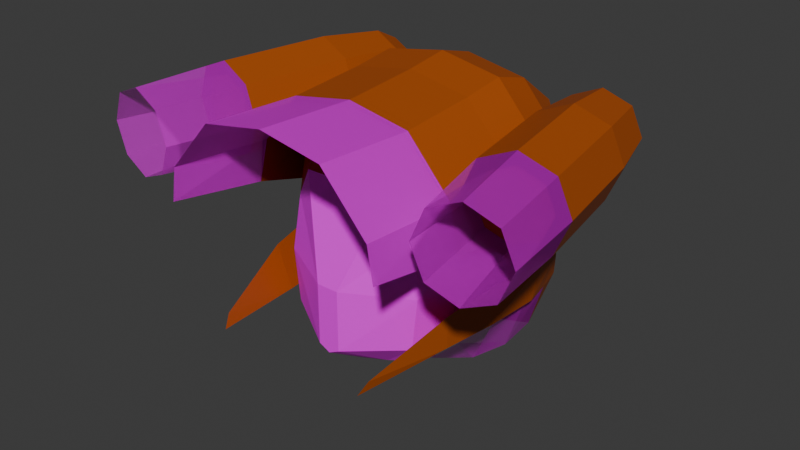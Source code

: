 # Source: debug_viewport_textures.blend  (saved by Blender 4.0.36; exported with 4.5.12 LTS)
import bpy
from mathutils import Matrix  # noqa: F401  (used for matrix-valued properties, if any)

bpy.ops.wm.read_factory_settings(use_empty=True)
scene = bpy.context.scene
scene.name = 'Scene'

# ---- collections
col_collection = bpy.data.collections.new('Collection'); scene.collection.children.link(col_collection)

# ---- images (referenced by path relative to the original .blend; pixels are not part of the script)
import os
ASSET_DIR = os.environ.get("B2B_ASSET_DIR", "")  # directory of the original .blend (textures are referenced by path, not embedded)
HERE = os.path.dirname(os.path.abspath(__file__))  # packed textures are extracted next to this script under _unpacked/

def load_image(name, relpath, width, height, colorspace="sRGB"):
    """Load a texture the original file referenced (path relative to the .blend, or extracted next to this script)."""
    p = next((c for c in (os.path.join(HERE, relpath), os.path.join(ASSET_DIR, relpath)) if relpath and os.path.exists(c)), "")
    if p:
        img = bpy.data.images.load(p, check_existing=True)
        img.name = name
    else:  # same state as the original file: an image datablock whose file is absent (Cycles renders it pink)
        img = bpy.data.images.new(name, width, height)
        img.source = "FILE"
        img.filepath = "//" + (relpath or name)
    img.colorspace_settings.name = colorspace
    return img
img_stkface_bmp = load_image('stkface.bmp', 'stkface.bmp', 1024, 1024, 'sRGB')
img_stkhair_t_bmp = load_image('stkhair_t.bmp', 'stkhair_t.bmp', 1024, 1024, 'Non-Color')

# ---- materials (node trees are filled in below, after node groups)
mat_debug_head_material0_0 = bpy.data.materials.new('debug_head_material0_0')
mat_debug_head_material0_0.use_transparent_shadow = False
mat_debug_head_material0_1 = bpy.data.materials.new('debug_head_material0_1')
mat_debug_head_material0_1.use_transparent_shadow = False
mat_debug_head_material0_2 = bpy.data.materials.new('debug_head_material0_2')
mat_debug_head_material0_2.surface_render_method = 'BLENDED'
mat_debug_head_material0_2.blend_method = 'BLEND'
mat_debug_head_material0_2.use_transparent_shadow = False
mat_debug_head_material0_3 = bpy.data.materials.new('debug_head_material0_3')
mat_debug_head_material0_3.surface_render_method = 'BLENDED'
mat_debug_head_material0_3.blend_method = 'BLEND'
mat_debug_head_material0_3.use_transparent_shadow = False
mat_debug_head_material0_4 = bpy.data.materials.new('debug_head_material0_4')
mat_debug_head_material0_4.surface_render_method = 'BLENDED'
mat_debug_head_material0_4.blend_method = 'BLEND'
mat_debug_head_material0_4.use_transparent_shadow = False
mat_debug_head_material0_5 = bpy.data.materials.new('debug_head_material0_5')
mat_debug_head_material0_5.surface_render_method = 'BLENDED'
mat_debug_head_material0_5.blend_method = 'BLEND'
mat_debug_head_material0_5.use_transparent_shadow = False

# ---- material node trees
mat_debug_head_material0_0.use_nodes = True; mat_debug_head_material0_0.node_tree.nodes.clear()
_N = mat_debug_head_material0_0.node_tree.nodes; _L = mat_debug_head_material0_0.node_tree.links
n0 = _N.new('ShaderNodeBsdfPrincipled'); n0.name = 'Principled BSDF'; n0.location = (10, 300)
n0.inputs[3].default_value = 1.45
n1 = _N.new('ShaderNodeOutputMaterial'); n1.name = 'Material Output'; n1.location = (300, 300)
n2 = _N.new('ShaderNodeTexImage'); n2.name = 'Image Texture'; n2.location = (0, 0)
n2.image = img_stkface_bmp
n2.interpolation = 'Closest'
_L.new(n0.outputs[0], n1.inputs[0])
_L.new(n2.outputs[0], n0.inputs[0])
n1.is_active_output = True
mat_debug_head_material0_1.use_nodes = True; mat_debug_head_material0_1.node_tree.nodes.clear()
_N = mat_debug_head_material0_1.node_tree.nodes; _L = mat_debug_head_material0_1.node_tree.links
n0 = _N.new('ShaderNodeBsdfPrincipled'); n0.name = 'Principled BSDF'; n0.location = (10, 300)
n0.inputs[0].default_value = (0.4098, 0.07806, 0.002263, 1.0)
n0.inputs[3].default_value = 1.45
n1 = _N.new('ShaderNodeOutputMaterial'); n1.name = 'Material Output'; n1.location = (300, 300)
_L.new(n0.outputs[0], n1.inputs[0])
n1.is_active_output = True
mat_debug_head_material0_2.use_nodes = True; mat_debug_head_material0_2.node_tree.nodes.clear()
_N = mat_debug_head_material0_2.node_tree.nodes; _L = mat_debug_head_material0_2.node_tree.links
n0 = _N.new('ShaderNodeBsdfPrincipled'); n0.name = 'Principled BSDF'; n0.location = (10, 300)
n0.inputs[3].default_value = 1.45
n0.inputs[4].default_value = 0.8235
n1 = _N.new('ShaderNodeOutputMaterial'); n1.name = 'Material Output'; n1.location = (300, 300)
n2 = _N.new('ShaderNodeTexImage'); n2.name = 'Image Texture'; n2.location = (0, 0)
n2.image = img_stkhair_t_bmp
n2.interpolation = 'Closest'
_L.new(n0.outputs[0], n1.inputs[0])
_L.new(n2.outputs[0], n0.inputs[0])
n1.is_active_output = True
mat_debug_head_material0_3.use_nodes = True; mat_debug_head_material0_3.node_tree.nodes.clear()
_N = mat_debug_head_material0_3.node_tree.nodes; _L = mat_debug_head_material0_3.node_tree.links
n0 = _N.new('ShaderNodeBsdfPrincipled'); n0.name = 'Principled BSDF'; n0.location = (10, 300)
n0.inputs[3].default_value = 1.45
n0.inputs[4].default_value = 0.498
n1 = _N.new('ShaderNodeOutputMaterial'); n1.name = 'Material Output'; n1.location = (300, 300)
n2 = _N.new('ShaderNodeTexImage'); n2.name = 'Image Texture'; n2.location = (0, 0)
n2.image = img_stkhair_t_bmp
n2.interpolation = 'Closest'
_L.new(n0.outputs[0], n1.inputs[0])
_L.new(n2.outputs[0], n0.inputs[0])
n1.is_active_output = True
mat_debug_head_material0_4.use_nodes = True; mat_debug_head_material0_4.node_tree.nodes.clear()
_N = mat_debug_head_material0_4.node_tree.nodes; _L = mat_debug_head_material0_4.node_tree.links
n0 = _N.new('ShaderNodeBsdfPrincipled'); n0.name = 'Principled BSDF'; n0.location = (10, 300)
n0.inputs[3].default_value = 1.45
n0.inputs[4].default_value = 0.7059
n1 = _N.new('ShaderNodeOutputMaterial'); n1.name = 'Material Output'; n1.location = (300, 300)
n2 = _N.new('ShaderNodeTexImage'); n2.name = 'Image Texture'; n2.location = (0, 0)
n2.image = img_stkhair_t_bmp
n2.interpolation = 'Closest'
_L.new(n0.outputs[0], n1.inputs[0])
_L.new(n2.outputs[0], n0.inputs[0])
n1.is_active_output = True
mat_debug_head_material0_5.use_nodes = True; mat_debug_head_material0_5.node_tree.nodes.clear()
_N = mat_debug_head_material0_5.node_tree.nodes; _L = mat_debug_head_material0_5.node_tree.links
n0 = _N.new('ShaderNodeBsdfPrincipled'); n0.name = 'Principled BSDF'; n0.location = (10, 300)
n0.inputs[3].default_value = 1.45
n0.inputs[4].default_value = 0.3922
n1 = _N.new('ShaderNodeOutputMaterial'); n1.name = 'Material Output'; n1.location = (300, 300)
n2 = _N.new('ShaderNodeTexImage'); n2.name = 'Image Texture'; n2.location = (0, 0)
n2.image = img_stkhair_t_bmp
n2.interpolation = 'Closest'
_L.new(n0.outputs[0], n1.inputs[0])
_L.new(n2.outputs[0], n0.inputs[0])
n1.is_active_output = True

# ---- world
world_world = bpy.data.worlds.new('World'); scene.world = world_world
world_world.use_nodes = True; world_world.node_tree.nodes.clear()
_N = world_world.node_tree.nodes; _L = world_world.node_tree.links
n0 = _N.new('ShaderNodeOutputWorld'); n0.name = 'World Output'; n0.location = (300, 300)
n1 = _N.new('ShaderNodeBackground'); n1.name = 'Background'; n1.location = (10, 300)
n1.inputs[0].default_value = (0.05088, 0.05088, 0.05088, 1.0)
_L.new(n1.outputs[0], n0.inputs[0])
n0.is_active_output = True
world_world.color = (0.05088, 0.05088, 0.05088)
world_world.use_sun_shadow = False
world_world.sun_shadow_jitter_overblur = 0.0

# ---- meshes
me_debug_head = bpy.data.meshes.new('debug_head')
me_debug_head.from_pydata([(1.0, -3.5, -7.4), (0.0, -3.5, -7.9), (0.0, 0.1, -10.2), (0.0, 6.5, -10.1), (0.0, 9.0, -10.7), (1.0, -3.5, -2.0), (0.0, 12.4, -10.3), (0.0, 2.6, -11.4), (0.0, 3.5, -10.4), (0.0, 2.4, -11.5), (0.0, 1.5, -10.4), (0.0, 1.7, -10.5), (0.0, 4.7, -10.1), (-1.0, -3.5, -7.4), (-1.0, -3.5, -2.0), (0.0, 8.0, 12.5), (-3.0, 0.1, -9.2), (-3.0, 2.5, -9.6), (-2.0, 3.5, -9.1), (-5.4, 1.0, -8.7), (-5.9, 2.5, -8.8), (-7.2, 2.5, -6.8), (-3.5, 3.5, -8.8), (-5.5, 3.5, -8.4), (-6.0, -0.5, -6.7), (-2.0, 6.8, -9.6), (-3.5, 7.0, -9.3), (-5.5, 7.0, -8.9), (-3.7, 9.0, -10.3), (-6.0, 8.7, -9.2), (-2.0, 9.0, -10.5), (-7.0, 3.5, -6.5), (-7.2, 5.5, -6.5), (-6.5, -0.5, -2.0), (-7.9, 2.7, -2.0), (-8.5, 8.0, -2.5), (-3.8, 12.4, -9.6), (-7.5, 8.1, -6.5), (-6.0, 12.0, -8.5), (-7.5, 11.0, -6.3), (-1.0, 1.7, -10.4), (-4.0, -1.0, 6.0), (-5.0, 8.0, 12.0), (-4.5, 3.0, 11.0), (-8.4, 7.0, -2.0), (-7.9, 3.7, -2.0), (-9.6, 8.0, -1.0), (-8.4, 3.0, -1.0), (-10.0, 7.0, 1.0), (-9.3, 3.5, 1.0), (-8.7, 8.0, -1.0), (-8.3, 7.0, 1.0), (-7.8, 3.5, 1.0), (-7.7, 3.0, -1.0), (-9.0, 8.0, 8.0), (-8.2, 3.5, 7.5), (-7.9, 2.7, 1.0), (-6.0, 0.0, 3.0), (4.0, -1.0, 6.0), (4.5, 3.0, 11.0), (-7.0, 11.0, -11.5), (-2.0, 11.0, -13.5), (-6.5, 7.0, -11.0), (-2.0, 7.0, -13.0), (-8.5, 7.0, -2.0), (-4.5, 15.5, -8.8), (0.0, 15.8, -9.3), (-2.5, 19.0, -5.0), (-2.5, 20.0, 3.0), (-6.5, 17.0, -5.0), (-6.5, 18.0, 3.0), (-10.0, 14.0, -2.0), (-10.0, 14.0, 3.0), (-9.5, 10.0, -1.0), (-10.5, 10.5, 3.0), (-8.5, 14.0, -5.0), (-9.7, 5.0, -5.5), (-8.2, 5.0, -6.5), (-9.7, 5.0, -2.0), (-9.5, 10.5, 8.0), (-9.5, 7.0, 1.0), (-5.5, 10.5, 12.5), (0.0, 10.5, 13.5), (-5.5, 14.0, 11.5), (0.0, 14.0, 12.5), (-5.5, 18.0, 8.5), (0.0, 18.0, 9.5), (-9.0, 14.0, 7.5), (2.5, 19.0, -5.0), (2.5, 20.0, 3.0), (-7.5, -9.06e-06, -6.4), (-9.0, -9.06e-06, -5.5), (-9.0, -9.06e-06, -2.7), (-7.0, -8.0, -6.4), (-7.4, -7.2, -5.4), (-6.5, 11.0, -11.5), (-7.0, 14.5, -11.0), (-2.5, 15.0, -12.5), (-6.5, 16.0, -10.0), (-2.0, 16.5, -11.5), (-4.0, 14.0, -8.5), (0.0, 14.7, -9.6), (-4.0, 13.5, -9.0), (0.0, 13.8, -9.8), (-2.0, 15.3, -12.0), (0.0, 12.1, -10.4), (-5.9, 11.9, -8.6), (-6.5, 15.0, -10.5), (-9.5, 10.0, -5.5), (-9.0, 7.0, -5.5), (-5.9, 12.8, -8.3), (-10.0, 10.0, -5.5), (-8.2, 10.0, -6.5), (-10.8, 10.0, -1.7), (-9.5, 12.5, -5.5), (-9.5, 14.0, -4.8), (-7.5, 11.5, -6.5), (-10.5, 12.5, -2.0), (-9.7, 10.0, -1.7), (-9.5, 12.0, -2.0), (-8.5, 13.0, -4.5), (-9.5, 6.5, 7.5), (-5.5, 6.5, 12.0), (-9.0, 7.2, -0.5), (-10.5, 7.1, 2.5), (-9.5, 6.6, 2.5), (-10.6, 11.9, -2.861e-06), (-9.6, 12.4, -2.876e-06), (-10.0, 6.5, 2.5), (0.0, 6.5, 13.0), (-5.5, -0.5, 11.5), (0.0, -0.5, 12.5), (-9.5, -0.5, 7.0), (-10.0, -0.5, 3.0), (-5.5, -9.5, 12.0), (0.0, -9.5, 13.0), (-9.5, -9.5, 7.5), (-10.0, -9.5, 4.5), (-5.5, -0.5, 11.0), (0.0, -0.5, 12.0), (-9.0, -0.5, 7.0), (-9.0, 6.5, 7.0), (-5.5, 6.5, 11.0), (0.0, 6.5, 12.0), (-10.5, 12.7, 3.0), (-9.5, 13.2, 3.0), (-11.0, 10.4, 3.0), (-10.3, 8.4, 5.7), (-9.3, 7.9, 5.7), (-9.8, 10.6, 7.5), (-8.8, 10.6, 8.0), (-8.2, 14.0, 7.7), (-9.2, 14.0, 7.2), (-9.2, 15.0, 6.0), (-8.2, 15.5, 6.0), (-9.5, 11.5, -2.5), (-10.0, 8.5, -1.6), (-8.6, 7.7, -1.0), (-9.0, 9.0, -2.5), (-14.95, 16.61, 8.0), (-16.68, 10.82, 8.0), (-13.94, 16.43, 5.525), (-15.47, 10.61, 5.03), (-11.5, 16.0, 4.5), (-12.54, 10.09, 3.8), (-13.94, 16.43, 10.47), (-15.47, 10.61, 10.97), (-11.5, 16.0, 11.5), (-12.54, 10.09, 12.2), (-8.053, 15.39, 8.0), (-8.406, 9.362, 8.0), (-9.063, 15.57, 5.525), (-9.617, 9.575, 5.03), (-9.063, 15.57, 10.47), (-9.617, 9.575, 10.97), (-13.57, 18.4, 8.0), (-12.86, 18.27, 6.268), (-11.15, 17.97, 5.55), (-12.86, 18.27, 9.732), (-11.15, 17.97, 10.45), (-8.74, 17.54, 8.0), (-9.447, 17.67, 6.268), (-9.447, 17.67, 9.732), (-10.98, 18.95, 8.0), (-18.41, 0.9724, 8.0), (-17.2, 0.7588, 5.03), (-14.28, 0.2431, 3.8), (-17.2, 0.7588, 10.97), (-14.28, 0.2431, 12.2), (-10.14, -0.4863, 8.0), (-11.35, -0.2727, 5.03), (-11.35, -0.2727, 10.97), (-19.4, -7.088, 8.0), (-18.31, -7.249, 5.327), (-15.67, -7.635, 4.22), (-18.31, -7.249, 10.67), (-15.67, -7.635, 11.78), (-11.94, -8.182, 8.0), (-13.03, -8.022, 5.327), (-13.03, -8.022, 10.67), (-17.15, 0.9116, 8.0), (-16.28, 0.7514, 5.862), (-14.17, 0.3646, 4.976), (-16.28, 0.7514, 10.14), (-14.17, 0.3646, 11.02), (-11.18, -0.1824, 8.0), (-12.06, -0.02219, 5.862), (-12.06, -0.02219, 10.14), (-14.17, 1.465, 8.0), (-1.8, 15.3, -11.8), (3.0, 0.1, -9.2), (3.0, 2.5, -9.6), (2.0, 3.5, -9.1), (5.4, 1.0, -8.7), (5.9, 2.5, -8.8), (7.2, 2.5, -6.8), (3.5, 3.5, -8.8), (5.5, 3.5, -8.4), (6.0, -0.5, -6.7), (2.0, 6.8, -9.6), (3.5, 7.0, -9.3), (5.5, 7.0, -8.9), (3.7, 9.0, -10.3), (6.0, 8.7, -9.2), (2.0, 9.0, -10.5), (7.0, 3.5, -6.5), (7.2, 5.5, -6.5), (6.5, -0.5, -2.0), (7.9, 2.7, -2.0), (8.5, 8.0, -2.5), (3.8, 12.4, -9.6), (7.5, 8.1, -6.5), (6.0, 12.0, -8.5), (7.5, 11.0, -6.3), (1.0, 1.7, -10.4), (5.0, 8.0, 12.0), (8.4, 7.0, -2.0), (7.9, 3.7, -2.0), (9.6, 8.0, -1.0), (8.4, 3.0, -1.0), (10.0, 7.0, 1.0), (9.3, 3.5, 1.0), (8.7, 8.0, -1.0), (8.3, 7.0, 1.0), (7.8, 3.5, 1.0), (7.7, 3.0, -1.0), (9.0, 8.0, 8.0), (8.2, 3.5, 7.5), (7.9, 2.7, 1.0), (6.0, 0.0, 3.0), (7.0, 11.0, -11.5), (2.0, 11.0, -13.5), (6.5, 7.0, -11.0), (2.0, 7.0, -13.0), (8.5, 7.0, -2.0), (4.5, 15.5, -8.8), (6.5, 17.0, -5.0), (6.5, 18.0, 3.0), (10.0, 14.0, -2.0), (10.0, 14.0, 3.0), (9.5, 10.0, -1.0), (10.5, 10.5, 3.0), (8.5, 14.0, -5.0), (9.7, 5.0, -5.5), (8.2, 5.0, -6.5), (9.7, 5.0, -2.0), (9.5, 10.5, 8.0), (9.5, 7.0, 1.0), (5.5, 10.5, 12.5), (5.5, 14.0, 11.5), (5.5, 18.0, 8.5), (9.0, 14.0, 7.5), (7.5, -9.06e-06, -6.4), (9.0, -9.06e-06, -5.5), (9.0, -9.06e-06, -2.7), (7.0, -8.0, -6.4), (7.4, -7.2, -5.4), (6.5, 11.0, -11.5), (7.0, 14.5, -11.0), (2.5, 15.0, -12.5), (6.5, 16.0, -10.0), (2.0, 16.5, -11.5), (4.0, 14.0, -8.5), (4.0, 13.5, -9.0), (2.0, 15.3, -12.0), (5.9, 11.9, -8.6), (6.5, 15.0, -10.5), (9.5, 10.0, -5.5), (9.0, 7.0, -5.5), (5.9, 12.8, -8.3), (10.0, 10.0, -5.5), (8.2, 10.0, -6.5), (10.8, 10.0, -1.7), (9.5, 12.5, -5.5), (9.5, 14.0, -4.8), (7.5, 11.5, -6.5), (10.5, 12.5, -2.0), (9.7, 10.0, -1.7), (9.5, 12.0, -2.0), (8.5, 13.0, -4.5), (9.5, 6.5, 7.5), (5.5, 6.5, 12.0), (9.0, 7.2, -0.5), (10.5, 7.1, 2.5), (9.5, 6.6, 2.5), (10.6, 11.9, -2.861e-06), (9.6, 12.4, -2.876e-06), (10.0, 6.5, 2.5), (5.5, -0.5, 11.5), (9.5, -0.5, 7.0), (10.0, -0.5, 3.0), (5.5, -9.5, 12.0), (9.5, -9.5, 7.5), (10.0, -9.5, 4.5), (5.5, -0.5, 11.0), (9.0, -0.5, 7.0), (9.0, 6.5, 7.0), (5.5, 6.5, 11.0), (10.5, 12.7, 3.0), (9.5, 13.2, 3.0), (11.0, 10.4, 3.0), (10.3, 8.4, 5.7), (9.3, 7.9, 5.7), (9.8, 10.6, 7.5), (8.8, 10.6, 8.0), (8.2, 14.0, 7.7), (9.2, 14.0, 7.2), (9.2, 15.0, 6.0), (8.2, 15.5, 6.0), (9.5, 11.5, -2.5), (10.0, 8.5, -1.6), (8.6, 7.7, -1.0), (9.0, 9.0, -2.5), (14.95, 16.61, 8.0), (16.68, 10.82, 8.0), (13.94, 16.43, 5.525), (15.47, 10.61, 5.03), (11.5, 16.0, 4.5), (12.54, 10.09, 3.8), (13.94, 16.43, 10.47), (15.47, 10.61, 10.97), (11.5, 16.0, 11.5), (12.54, 10.09, 12.2), (8.053, 15.39, 8.0), (8.406, 9.362, 8.0), (9.063, 15.57, 5.525), (9.617, 9.575, 5.03), (9.063, 15.57, 10.47), (9.617, 9.575, 10.97), (13.57, 18.4, 8.0), (12.86, 18.27, 6.268), (11.15, 17.97, 5.55), (12.86, 18.27, 9.732), (11.15, 17.97, 10.45), (8.74, 17.54, 8.0), (9.447, 17.67, 6.268), (9.447, 17.67, 9.732), (10.98, 18.95, 8.0), (18.41, 0.9724, 8.0), (17.2, 0.7588, 5.03), (14.28, 0.2431, 3.8), (17.2, 0.7588, 10.97), (14.28, 0.2431, 12.2), (10.14, -0.4863, 8.0), (11.35, -0.2727, 5.03), (11.35, -0.2727, 10.97), (19.4, -7.088, 8.0), (18.31, -7.249, 5.327), (15.67, -7.635, 4.22), (18.31, -7.249, 10.67), (15.67, -7.635, 11.78), (11.94, -8.182, 8.0), (13.03, -8.022, 5.327), (13.03, -8.022, 10.67), (17.15, 0.9116, 8.0), (16.28, 0.7514, 5.862), (14.17, 0.3646, 4.976), (16.28, 0.7514, 10.14), (14.17, 0.3646, 11.02), (11.18, -0.1824, 8.0), (12.06, -0.02219, 5.862), (12.06, -0.02219, 10.14), (14.17, 1.465, 8.0), (1.8, 15.3, -11.8)], [], [(10, 40, 11), (88, 67, 68), (88, 68, 89), (107, 105, 106), (31, 21, 34), (9, 11, 40), (23, 21, 31), (87, 83, 85), (121, 79, 74), (85, 70, 87), (81, 83, 87), (66, 65, 67), (149, 152, 146), (127, 126, 144), (127, 144, 145), (149, 146, 147), (60, 61, 63), (60, 63, 62), (156, 124, 126), (29, 27, 37), (146, 124, 147), (59, 15, 43), (58, 41, 14), (58, 14, 5), (81, 87, 79), (64, 32, 34), (88, 66, 67), (40, 7, 9), (209, 99, 101), (12, 8, 18), (8, 40, 18), (74, 72, 71), (70, 68, 69), (72, 70, 71), (8, 7, 40), (95, 62, 63), (85, 68, 70), (55, 57, 41), (68, 85, 86), (68, 86, 89), (55, 54, 56), (126, 127, 155), (54, 55, 42), (55, 43, 42), (81, 122, 129), (81, 129, 82), (128, 80, 133), (75, 69, 65), (121, 122, 79), (156, 126, 155), (122, 81, 79), (71, 69, 75), (30, 25, 26), (22, 23, 27), (22, 27, 26), (57, 14, 41), (33, 14, 57), (95, 63, 61), (75, 110, 39), (47, 49, 48), (46, 47, 48), (46, 45, 47), (44, 45, 46), (56, 33, 57), (45, 53, 47), (50, 44, 46), (46, 48, 51), (46, 51, 50), (48, 49, 52), (48, 52, 51), (49, 47, 53), (49, 53, 52), (115, 96, 114), (32, 31, 34), (37, 32, 35), (79, 72, 74), (69, 67, 65), (74, 71, 73), (15, 42, 43), (70, 69, 71), (3, 12, 25), (87, 72, 79), (13, 14, 33), (13, 33, 24), (32, 23, 31), (27, 23, 32), (21, 33, 34), (0, 13, 1), (0, 5, 14), (0, 14, 13), (21, 24, 33), (16, 13, 24), (16, 1, 13), (16, 24, 19), (2, 1, 16), (17, 16, 19), (17, 19, 20), (22, 17, 20), (22, 20, 23), (25, 22, 26), (25, 18, 22), (4, 25, 30), (4, 3, 25), (28, 27, 29), (28, 26, 27), (38, 37, 39), (38, 29, 37), (36, 29, 38), (36, 28, 29), (36, 30, 28), (6, 30, 36), (6, 4, 30), (12, 18, 25), (39, 37, 35), (68, 67, 69), (35, 80, 73), (136, 132, 137), (128, 121, 74), (37, 27, 32), (18, 40, 17), (40, 16, 17), (40, 2, 16), (20, 19, 21), (23, 20, 21), (30, 26, 28), (10, 2, 40), (132, 121, 133), (21, 19, 24), (18, 17, 22), (108, 62, 109), (38, 39, 110), (102, 36, 38), (102, 38, 110), (103, 6, 36), (103, 36, 102), (64, 35, 32), (70, 72, 87), (35, 64, 80), (64, 34, 56), (76, 78, 113), (97, 61, 60), (115, 117, 120), (41, 58, 59), (41, 59, 43), (43, 55, 41), (55, 56, 57), (64, 56, 54), (111, 76, 113), (81, 82, 84), (81, 84, 83), (83, 84, 86), (83, 86, 85), (99, 98, 100), (97, 96, 98), (97, 98, 99), (104, 97, 99), (61, 97, 104), (97, 60, 96), (92, 76, 91), (77, 78, 92), (77, 92, 90), (91, 77, 90), (92, 91, 94), (90, 92, 94), (91, 90, 93), (94, 91, 93), (93, 90, 94), (91, 76, 77), (92, 78, 76), (102, 66, 103), (101, 99, 100), (104, 99, 209), (73, 71, 75), (39, 73, 75), (110, 75, 65), (102, 65, 66), (65, 102, 110), (158, 156, 155), (108, 60, 62), (106, 116, 107), (77, 76, 111), (77, 111, 112), (73, 39, 35), (60, 108, 114), (60, 114, 96), (98, 96, 115), (111, 113, 117), (116, 114, 107), (116, 111, 114), (119, 113, 118), (116, 112, 111), (117, 115, 114), (117, 119, 120), (120, 100, 98), (115, 120, 98), (128, 74, 73), (80, 128, 73), (56, 34, 33), (129, 122, 130), (129, 130, 131), (122, 121, 132), (122, 132, 130), (121, 128, 133), (131, 130, 134), (131, 134, 135), (130, 132, 136), (130, 136, 134), (132, 133, 137), (118, 113, 78), (77, 118, 78), (77, 112, 118), (118, 112, 116), (140, 137, 133), (135, 134, 138), (135, 138, 139), (138, 136, 140), (140, 136, 137), (138, 134, 136), (139, 138, 142), (139, 142, 143), (138, 140, 141), (138, 141, 142), (141, 133, 80), (141, 140, 133), (126, 124, 146), (124, 125, 148), (124, 148, 147), (147, 148, 150), (147, 150, 149), (149, 150, 151), (149, 151, 152), (145, 144, 153), (145, 153, 154), (153, 152, 151), (153, 151, 154), (146, 152, 153), (144, 146, 153), (144, 126, 146), (125, 124, 157), (156, 157, 124), (157, 156, 158), (119, 117, 113), (114, 111, 117), (161, 162, 160), (161, 160, 159), (162, 161, 163), (162, 163, 164), (159, 160, 166), (159, 166, 165), (168, 167, 165), (168, 165, 166), (169, 170, 172), (169, 172, 171), (164, 163, 171), (164, 171, 172), (173, 174, 170), (173, 170, 169), (174, 173, 167), (174, 167, 168), (161, 159, 175), (161, 175, 176), (163, 161, 176), (163, 176, 177), (159, 165, 178), (159, 178, 175), (165, 167, 179), (165, 179, 178), (169, 171, 181), (169, 181, 180), (171, 163, 177), (171, 177, 181), (173, 169, 180), (173, 180, 182), (167, 173, 182), (167, 182, 179), (176, 175, 183), (177, 176, 183), (175, 178, 183), (178, 179, 183), (180, 181, 183), (181, 177, 183), (182, 180, 183), (179, 182, 183), (160, 162, 185), (160, 185, 184), (162, 164, 186), (162, 186, 185), (166, 160, 184), (166, 184, 187), (168, 166, 187), (168, 187, 188), (172, 170, 189), (172, 189, 190), (164, 172, 190), (164, 190, 186), (170, 174, 191), (170, 191, 189), (174, 168, 188), (174, 188, 191), (184, 185, 193), (184, 193, 192), (185, 186, 194), (185, 194, 193), (187, 184, 192), (187, 192, 195), (188, 187, 195), (188, 195, 196), (190, 189, 197), (190, 197, 198), (186, 190, 198), (186, 198, 194), (189, 191, 199), (189, 199, 197), (191, 188, 196), (191, 196, 199), (192, 193, 201), (192, 201, 200), (193, 194, 202), (193, 202, 201), (195, 192, 200), (195, 200, 203), (196, 195, 203), (196, 203, 204), (198, 197, 205), (198, 205, 206), (194, 198, 206), (194, 206, 202), (197, 199, 207), (197, 207, 205), (199, 196, 204), (199, 204, 207), (200, 201, 208), (201, 202, 208), (203, 200, 208), (204, 203, 208), (206, 205, 208), (202, 206, 208), (205, 207, 208), (207, 204, 208), (105, 209, 101), (105, 107, 209), (104, 209, 107), (11, 234, 10), (285, 105, 286), (228, 215, 225), (234, 11, 9), (225, 215, 217), (270, 269, 271), (261, 266, 300), (271, 257, 270), (271, 269, 268), (88, 255, 66), (320, 326, 323), (319, 318, 305), (319, 305, 306), (321, 320, 323), (252, 253, 251), (252, 251, 250), (305, 303, 330), (231, 221, 223), (321, 303, 320), (266, 271, 268), (228, 226, 254), (9, 7, 234), (101, 281, 383), (212, 8, 12), (212, 234, 8), (258, 259, 261), (256, 89, 257), (258, 257, 259), (234, 7, 8), (253, 252, 277), (257, 89, 270), (58, 249, 247), (86, 270, 89), (248, 246, 247), (329, 306, 305), (235, 247, 246), (235, 59, 247), (82, 129, 301), (82, 301, 268), (310, 267, 307), (255, 256, 262), (266, 301, 300), (329, 305, 330), (266, 268, 301), (262, 256, 258), (220, 219, 224), (220, 221, 217), (220, 217, 216), (58, 5, 249), (249, 5, 227), (251, 253, 277), (233, 289, 262), (240, 241, 239), (240, 239, 238), (239, 237, 238), (238, 237, 236), (249, 227, 248), (239, 245, 237), (238, 236, 242), (242, 243, 240), (242, 240, 238), (243, 244, 241), (243, 241, 240), (244, 245, 239), (244, 239, 241), (293, 278, 294), (228, 225, 226), (229, 226, 231), (261, 259, 266), (255, 88, 256), (260, 258, 261), (59, 235, 15), (258, 256, 257), (219, 12, 3), (266, 259, 271), (227, 5, 0), (218, 227, 0), (225, 217, 226), (226, 217, 221), (228, 227, 215), (227, 218, 215), (218, 0, 210), (0, 1, 210), (213, 218, 210), (210, 1, 2), (213, 210, 211), (214, 213, 211), (214, 211, 216), (217, 214, 216), (220, 216, 219), (216, 212, 219), (224, 219, 4), (219, 3, 4), (223, 221, 222), (221, 220, 222), (233, 231, 232), (231, 223, 232), (232, 223, 230), (223, 222, 230), (222, 224, 230), (230, 224, 6), (224, 4, 6), (219, 212, 12), (229, 231, 233), (256, 88, 89), (260, 267, 229), (313, 309, 312), (261, 300, 307), (226, 221, 231), (211, 234, 212), (211, 210, 234), (210, 2, 234), (215, 213, 214), (215, 214, 217), (222, 220, 224), (234, 2, 10), (310, 300, 309), (218, 213, 215), (216, 211, 212), (288, 252, 287), (289, 233, 232), (232, 230, 283), (289, 232, 283), (230, 6, 103), (283, 230, 103), (226, 229, 254), (271, 259, 257), (267, 254, 229), (248, 228, 254), (292, 265, 263), (250, 251, 279), (299, 296, 294), (58, 247, 59), (249, 248, 247), (246, 248, 254), (292, 263, 290), (269, 84, 82), (269, 82, 268), (270, 86, 84), (270, 84, 269), (282, 280, 281), (281, 280, 278), (281, 278, 279), (281, 279, 284), (284, 279, 251), (278, 250, 279), (273, 263, 274), (272, 274, 265), (272, 265, 264), (272, 264, 273), (276, 273, 274), (276, 274, 272), (275, 272, 273), (275, 273, 276), (276, 272, 275), (264, 263, 273), (263, 265, 274), (103, 66, 283), (282, 281, 101), (383, 281, 284), (262, 258, 260), (262, 260, 233), (255, 262, 289), (66, 255, 283), (289, 283, 255), (329, 330, 332), (252, 250, 287), (286, 295, 285), (291, 290, 263), (291, 263, 264), (229, 233, 260), (293, 287, 250), (278, 293, 250), (294, 278, 280), (296, 292, 290), (286, 293, 295), (293, 290, 295), (297, 292, 298), (290, 291, 295), (293, 294, 296), (299, 298, 296), (280, 282, 299), (280, 299, 294), (260, 261, 307), (260, 307, 267), (227, 228, 248), (131, 308, 301), (131, 301, 129), (308, 309, 300), (308, 300, 301), (310, 307, 300), (135, 311, 308), (135, 308, 131), (311, 312, 309), (311, 309, 308), (313, 310, 309), (265, 292, 297), (265, 297, 264), (297, 291, 264), (295, 291, 297), (310, 313, 315), (139, 314, 311), (139, 311, 135), (315, 312, 314), (313, 312, 315), (312, 311, 314), (143, 317, 314), (143, 314, 139), (317, 316, 315), (317, 315, 314), (267, 310, 316), (310, 315, 316), (320, 303, 305), (321, 322, 304), (321, 304, 303), (323, 324, 322), (323, 322, 321), (326, 325, 324), (326, 324, 323), (328, 327, 318), (328, 318, 319), (328, 325, 326), (328, 326, 327), (327, 326, 320), (327, 320, 318), (320, 305, 318), (331, 303, 304), (303, 331, 330), (332, 330, 331), (292, 296, 298), (296, 290, 293), (333, 334, 336), (333, 336, 335), (338, 337, 335), (338, 335, 336), (339, 340, 334), (339, 334, 333), (340, 339, 341), (340, 341, 342), (345, 346, 344), (345, 344, 343), (346, 345, 337), (346, 337, 338), (343, 344, 348), (343, 348, 347), (342, 341, 347), (342, 347, 348), (350, 349, 333), (350, 333, 335), (351, 350, 335), (351, 335, 337), (349, 352, 339), (349, 339, 333), (352, 353, 341), (352, 341, 339), (354, 355, 345), (354, 345, 343), (355, 351, 337), (355, 337, 345), (356, 354, 343), (356, 343, 347), (353, 356, 347), (353, 347, 341), (357, 349, 350), (357, 350, 351), (357, 352, 349), (357, 353, 352), (357, 355, 354), (357, 351, 355), (357, 354, 356), (357, 356, 353), (358, 359, 336), (358, 336, 334), (359, 360, 338), (359, 338, 336), (361, 358, 334), (361, 334, 340), (362, 361, 340), (362, 340, 342), (364, 363, 344), (364, 344, 346), (360, 364, 346), (360, 346, 338), (363, 365, 348), (363, 348, 344), (365, 362, 342), (365, 342, 348), (366, 367, 359), (366, 359, 358), (367, 368, 360), (367, 360, 359), (369, 366, 358), (369, 358, 361), (370, 369, 361), (370, 361, 362), (372, 371, 363), (372, 363, 364), (368, 372, 364), (368, 364, 360), (371, 373, 365), (371, 365, 363), (373, 370, 362), (373, 362, 365), (374, 375, 367), (374, 367, 366), (375, 376, 368), (375, 368, 367), (377, 374, 366), (377, 366, 369), (378, 377, 369), (378, 369, 370), (380, 379, 371), (380, 371, 372), (376, 380, 372), (376, 372, 368), (379, 381, 373), (379, 373, 371), (381, 378, 370), (381, 370, 373), (382, 375, 374), (382, 376, 375), (382, 374, 377), (382, 377, 378), (382, 379, 380), (382, 380, 376), (382, 381, 379), (382, 378, 381), (101, 383, 105), (383, 286, 105), (286, 383, 284)])
me_debug_head.polygons.foreach_set('material_index', [0, 1, 1, 2, 0, 0, 0, 1, 1, 1, 1, 1, 1, 1, 1, 1, 3, 3, 1, 0, 1, 1, 0, 0, 1, 0, 1, 0, 1, 0, 0, 1, 1, 1, 0, 3, 1, 1, 1, 1, 1, 1, 1, 1, 1, 1, 1, 1, 1, 1, 1, 1, 0, 0, 0, 0, 0, 3, 1, 0, 0, 0, 0, 0, 0, 0, 0, 0, 0, 0, 0, 0, 1, 0, 0, 1, 1, 1, 1, 1, 0, 1, 0, 0, 0, 0, 0, 0, 0, 0, 0, 0, 0, 0, 0, 0, 0, 0, 0, 0, 0, 0, 0, 0, 0, 0, 0, 0, 0, 0, 0, 0, 0, 0, 1, 1, 4, 1, 0, 0, 0, 0, 0, 0, 0, 0, 1, 0, 0, 3, 0, 0, 0, 0, 0, 0, 1, 1, 0, 1, 3, 1, 1, 1, 1, 1, 1, 1, 1, 1, 1, 1, 1, 1, 1, 1, 3, 3, 1, 1, 1, 1, 1, 1, 1, 1, 1, 1, 1, 1, 1, 1, 1, 1, 1, 1, 1, 1, 3, 1, 1, 1, 1, 3, 3, 1, 1, 1, 1, 1, 1, 1, 1, 1, 1, 1, 1, 0, 1, 1, 1, 1, 1, 4, 4, 4, 4, 4, 1, 1, 1, 1, 4, 4, 4, 4, 4, 4, 1, 1, 1, 1, 1, 1, 1, 1, 1, 1, 1, 1, 1, 1, 1, 1, 1, 1, 1, 1, 1, 1, 1, 1, 1, 1, 1, 1, 1, 1, 1, 1, 1, 1, 1, 1, 1, 1, 1, 1, 1, 1, 1, 1, 1, 1, 1, 1, 1, 1, 1, 1, 1, 1, 1, 1, 1, 1, 1, 1, 1, 1, 1, 1, 1, 1, 1, 1, 1, 1, 1, 1, 1, 1, 1, 1, 1, 1, 1, 1, 1, 5, 5, 5, 5, 5, 5, 5, 5, 5, 5, 5, 5, 5, 5, 5, 5, 5, 5, 5, 5, 5, 5, 5, 5, 5, 5, 5, 5, 5, 5, 5, 5, 1, 1, 1, 1, 1, 1, 1, 1, 1, 2, 1, 0, 2, 0, 0, 0, 1, 1, 1, 1, 1, 1, 1, 1, 1, 3, 3, 1, 0, 1, 1, 0, 0, 1, 0, 0, 1, 1, 1, 0, 3, 1, 1, 1, 1, 1, 1, 1, 1, 1, 1, 1, 1, 1, 1, 1, 0, 0, 0, 0, 0, 3, 1, 0, 0, 0, 0, 0, 0, 0, 0, 0, 0, 0, 0, 0, 1, 0, 0, 1, 1, 1, 1, 1, 0, 1, 0, 0, 0, 0, 0, 0, 0, 0, 0, 0, 0, 0, 0, 0, 0, 0, 0, 0, 0, 0, 0, 0, 0, 0, 0, 0, 0, 0, 0, 1, 1, 4, 1, 0, 0, 0, 0, 0, 0, 0, 0, 1, 0, 0, 3, 0, 0, 0, 0, 0, 0, 1, 1, 0, 1, 3, 1, 1, 1, 1, 1, 1, 1, 1, 1, 1, 1, 1, 1, 3, 3, 1, 1, 1, 1, 1, 1, 1, 1, 1, 1, 1, 1, 1, 1, 1, 1, 1, 1, 1, 1, 3, 1, 1, 1, 1, 3, 3, 1, 1, 1, 1, 1, 1, 1, 1, 1, 1, 1, 1, 0, 1, 1, 1, 1, 1, 4, 4, 4, 4, 4, 1, 1, 1, 1, 4, 4, 4, 4, 4, 4, 1, 1, 1, 1, 1, 1, 1, 1, 1, 1, 1, 1, 1, 1, 1, 1, 1, 1, 1, 1, 1, 1, 1, 1, 1, 1, 1, 1, 1, 1, 1, 1, 1, 1, 1, 1, 1, 1, 1, 1, 1, 1, 1, 1, 1, 1, 1, 1, 1, 1, 1, 1, 1, 1, 1, 1, 1, 1, 1, 1, 1, 1, 1, 1, 1, 1, 1, 1, 1, 1, 1, 1, 1, 1, 1, 1, 1, 1, 1, 1, 1, 5, 5, 5, 5, 5, 5, 5, 5, 5, 5, 5, 5, 5, 5, 5, 5, 5, 5, 5, 5, 5, 5, 5, 5, 5, 5, 5, 5, 5, 5, 5, 5, 1, 1, 1, 1, 1, 1, 1, 1, 1, 2, 1])
_uv = me_debug_head.uv_layers.new(name='UVMap')
_uv.uv.foreach_set('vector', [0.4992, 0.3491, 0.4521, 0.3588, 0.4992, 0.3588, 0.6357, 0.3546, 0.4985, 0.4992, 0.09883, 0.5602, 0.6357, 0.3546, 0.09883, 0.5602, 0.6164, 0.3217, 0.09894, 0.5924, 0.4991, 0.4218, 0.1359, 0.41, 0.1696, 0.4468, 0.1601, 0.3979, 0.1272, 0.4077, 0.4992, 0.393, 0.4992, 0.3588, 0.4521, 0.3588, 0.2402, 0.4468, 0.1601, 0.3979, 0.1696, 0.4468, 0.4653, 0.3217, 0.2315, 0.233, 0.0, 0.0, 0.0, 0.0, 0.03804, 0.6989, 0.0519, 0.5735, 0.0, 0.0, 0.1533, 0.4992, 0.4653, 0.3217, 0.4768, 0.2438, 0.2315, 0.233, 0.4653, 0.3217, 0.3043, 0.4992, 0.4985, 0.8052, 0.4985, 0.4992, 0.0, 0.0, 0.0, 0.0, 0.0, 0.0, 0.0, 0.0, 0.0, 0.0, 0.0, 0.0, 0.0, 0.0, 0.0, 0.0, 0.0, 0.0, 0.0, 0.0, 0.0, 0.0, 0.0, 0.0, 0.2405, 0.8281, 0.4252, 0.8281, 0.4252, 0.6681, 0.2405, 0.8281, 0.4252, 0.6681, 0.2589, 0.6681, 0.0, 0.0, 0.0, 0.0, 0.0, 0.0, 0.2166, 0.7008, 0.2402, 0.6178, 0.146, 0.6715, 0.0, 0.0, 0.0, 0.0, 0.0, 0.0, 0.6865, 0.1522, 0.7585, 0.5727, 0.1058, 0.6322, 0.6875, 0.2269, 0.3108, 0.2269, 0.4521, 0.1048, 0.6875, 0.2269, 0.4521, 0.1048, 0.5462, 0.1048, 0.4768, 0.2438, 0.4653, 0.3217, 0.03804, 0.6989, 0.09893, 0.6178, 0.1601, 0.5445, 0.1272, 0.4077, 0.6357, 0.3546, 0.3043, 0.4992, 0.4985, 0.4992, 0.4521, 0.3588, 0.4992, 0.4028, 0.4992, 0.393, 0.3883, 0.61, 0.0, 0.0, 0.0, 0.0, 0.4992, 0.5054, 0.4992, 0.4468, 0.405, 0.4468, 0.4992, 0.4468, 0.4521, 0.3588, 0.405, 0.4468, 0.0519, 0.5735, 0.3043, 0.9836, 0.1462, 0.3651, 0.1533, 0.4992, 0.09883, 0.5602, 0.1533, 0.7542, 0.3043, 0.9836, 0.1533, 0.4992, 0.1462, 0.3651, 0.4992, 0.4468, 0.4992, 0.4028, 0.4521, 0.3588, 0.2589, 0.8281, 0.2589, 0.6681, 0.4252, 0.6681, 0.0, 0.0, 0.09883, 0.5602, 0.1533, 0.4992, 0.1548, 0.3776, 0.2166, 0.2758, 0.3108, 0.2269, 0.09883, 0.5602, 0.0, 0.0, 0.0, 0.0, 0.09883, 0.5602, 0.0, 0.0, 0.6164, 0.3217, 0.1548, 0.3776, 0.1504, 0.4026, 0.1272, 0.4077, 0.0, 0.0, 0.0, 0.0, 0.0, 0.0, 0.1504, 0.4026, 0.1548, 0.3776, 0.1462, 0.3651, 0.1548, 0.3776, 0.1058, 0.6322, 0.1462, 0.3651, 0.4768, 0.2438, 0.0, 0.0, 0.0, 0.0, 0.4768, 0.2438, 0.0, 0.0, 0.1318, 0.9071, 0.0, 0.0, 0.163, 0.4476, 0.05349, 0.2496, 0.08333, 0.4033, 0.1533, 0.7542, 0.4985, 0.8052, 0.0, 0.0, 0.0, 0.0, 0.03804, 0.6989, 0.0, 0.0, 0.0, 0.0, 0.0, 0.0, 0.0, 0.0, 0.4768, 0.2438, 0.03804, 0.6989, 0.1462, 0.3651, 0.1533, 0.7542, 0.08333, 0.4033, 0.405, 0.7155, 0.405, 0.608, 0.3344, 0.6178, 0.3344, 0.4468, 0.2402, 0.4468, 0.2402, 0.6178, 0.3344, 0.4468, 0.2402, 0.6178, 0.3344, 0.6178, 0.2166, 0.2758, 0.4521, 0.1048, 0.3108, 0.2269, 0.1931, 0.2513, 0.4521, 0.1048, 0.2166, 0.2758, 0.2589, 0.8281, 0.4252, 0.6681, 0.4252, 0.8281, 0.08333, 0.4033, 0.2214, 0.9011, 0.146, 0.8132, 0.1036, 0.4223, 0.06126, 0.4468, 0.0283, 0.6178, 0.04714, 0.6666, 0.1036, 0.4223, 0.0283, 0.6178, 0.04714, 0.6666, 0.1272, 0.4565, 0.1036, 0.4223, 0.1036, 0.6178, 0.1272, 0.4565, 0.04714, 0.6666, 0.1272, 0.4077, 0.1931, 0.2513, 0.2166, 0.2758, 0.1272, 0.4565, 0.1366, 0.4223, 0.1036, 0.4223, 0.08951, 0.6666, 0.1036, 0.6178, 0.04714, 0.6666, 0.04714, 0.6666, 0.0283, 0.6178, 0.1083, 0.6178, 0.04714, 0.6666, 0.1083, 0.6178, 0.08951, 0.6666, 0.0283, 0.6178, 0.06126, 0.4468, 0.1319, 0.4468, 0.0283, 0.6178, 0.1319, 0.4468, 0.1083, 0.6178, 0.06126, 0.4468, 0.1036, 0.4223, 0.1366, 0.4223, 0.06126, 0.4468, 0.1366, 0.4223, 0.1319, 0.4468, 0.1965, 0.8052, 0.2405, 0.968, 0.1481, 0.888, 0.1601, 0.5445, 0.1696, 0.4468, 0.1272, 0.4077, 0.146, 0.6715, 0.1601, 0.5445, 0.09893, 0.6666, 0.03804, 0.6989, 0.3043, 0.9836, 0.0519, 0.5735, 0.1533, 0.7542, 0.4985, 0.4992, 0.4985, 0.8052, 0.0519, 0.5735, 0.1462, 0.3651, 0.4985, 0.9989, 0.7585, 0.5727, 0.1462, 0.3651, 0.1058, 0.6322, 0.1533, 0.4992, 0.1533, 0.7542, 0.1462, 0.3651, 0.4992, 0.5933, 0.4992, 0.5054, 0.405, 0.608, 0.4653, 0.3217, 0.3043, 0.9836, 0.03804, 0.6989, 0.4521, 0.1048, 0.4521, 0.1048, 0.1931, 0.2513, 0.4521, 0.1048, 0.1931, 0.2513, 0.2166, 0.2513, 0.1601, 0.5445, 0.2402, 0.4468, 0.1696, 0.4468, 0.2402, 0.6178, 0.2402, 0.4468, 0.1601, 0.5445, 0.1601, 0.3979, 0.1931, 0.2513, 0.1272, 0.4077, 0.5462, 0.1048, 0.4521, 0.1048, 0.4992, 0.1048, 0.5462, 0.1048, 0.5462, 0.1048, 0.4521, 0.1048, 0.5462, 0.1048, 0.4521, 0.1048, 0.4521, 0.1048, 0.1601, 0.3979, 0.2166, 0.2513, 0.1931, 0.2513, 0.3579, 0.2807, 0.4521, 0.1048, 0.2166, 0.2513, 0.3579, 0.2807, 0.4992, 0.1048, 0.4521, 0.1048, 0.3579, 0.2807, 0.2166, 0.2513, 0.2449, 0.3246, 0.4992, 0.2807, 0.4992, 0.1048, 0.3579, 0.2807, 0.3579, 0.3979, 0.3579, 0.2807, 0.2449, 0.3246, 0.3579, 0.3979, 0.2449, 0.3246, 0.2214, 0.3979, 0.3344, 0.4468, 0.3579, 0.3979, 0.2214, 0.3979, 0.3344, 0.4468, 0.2214, 0.3979, 0.2402, 0.4468, 0.405, 0.608, 0.3344, 0.4468, 0.3344, 0.6178, 0.405, 0.608, 0.405, 0.4468, 0.3344, 0.4468, 0.4992, 0.7155, 0.405, 0.608, 0.405, 0.7155, 0.4992, 0.7155, 0.4992, 0.5933, 0.405, 0.608, 0.3249, 0.7155, 0.2402, 0.6178, 0.2166, 0.7008, 0.3249, 0.7155, 0.3344, 0.6178, 0.2402, 0.6178, 0.2166, 0.8621, 0.146, 0.6715, 0.146, 0.8132, 0.2166, 0.8621, 0.2166, 0.7008, 0.146, 0.6715, 0.3202, 0.8816, 0.2166, 0.7008, 0.2166, 0.8621, 0.3202, 0.8816, 0.3249, 0.7155, 0.2166, 0.7008, 0.3202, 0.8816, 0.405, 0.7155, 0.3249, 0.7155, 0.4992, 0.8816, 0.405, 0.7155, 0.3202, 0.8816, 0.4992, 0.8816, 0.4992, 0.7155, 0.405, 0.7155, 0.4992, 0.5054, 0.405, 0.4468, 0.405, 0.608, 0.146, 0.8132, 0.146, 0.6715, 0.09893, 0.6666, 0.09883, 0.5602, 0.4985, 0.4992, 0.1533, 0.7542, 0.09893, 0.6666, 0.163, 0.4476, 0.4985, 0.9989, 0.07602, 0.009754, 0.07602, 0.2496, 0.05349, 0.009754, 0.0, 0.0, 0.0, 0.0, 0.0519, 0.5735, 0.146, 0.6715, 0.2402, 0.6178, 0.1601, 0.5445, 0.405, 0.4468, 0.4521, 0.3588, 0.3579, 0.3979, 0.4521, 0.3588, 0.3579, 0.2807, 0.3579, 0.3979, 0.4521, 0.3588, 0.4992, 0.2807, 0.3579, 0.2807, 0.2214, 0.3979, 0.2449, 0.3246, 0.1601, 0.3979, 0.2402, 0.4468, 0.2214, 0.3979, 0.1601, 0.3979, 0.405, 0.7155, 0.3344, 0.6178, 0.3249, 0.7155, 0.4992, 0.3491, 0.4992, 0.2807, 0.4521, 0.3588, 0.07602, 0.2496, 0.0, 0.0, 0.05349, 0.2496, 0.1601, 0.3979, 0.2449, 0.3246, 0.2166, 0.2513, 0.405, 0.4468, 0.3579, 0.3979, 0.3344, 0.4468, 0.1481, 0.7881, 0.2589, 0.6681, 0.1666, 0.6681, 0.2166, 0.8621, 0.146, 0.8132, 0.2214, 0.9011, 0.3108, 0.9353, 0.3202, 0.8816, 0.2166, 0.8621, 0.3108, 0.9353, 0.2166, 0.8621, 0.2214, 0.9011, 0.4992, 0.95, 0.4992, 0.8816, 0.3202, 0.8816, 0.4992, 0.95, 0.3202, 0.8816, 0.3108, 0.9353, 0.09893, 0.6178, 0.09893, 0.6666, 0.1601, 0.5445, 0.1533, 0.4992, 0.3043, 0.9836, 0.4653, 0.3217, 0.09893, 0.6666, 0.09893, 0.6178, 0.163, 0.4476, 0.09893, 0.6178, 0.1272, 0.4077, 0.1272, 0.4077, 0.1103, 0.6221, 0.1507, 0.4033, 0.4985, 0.8052, 0.4067, 0.988, 0.4252, 0.8281, 0.2405, 0.8281, 0.1965, 0.8052, 0.0, 0.0, 0.0, 0.0, 0.3108, 0.2269, 0.6875, 0.2269, 0.6865, 0.1522, 0.3108, 0.2269, 0.6865, 0.1522, 0.1058, 0.6322, 0.1058, 0.6322, 0.1548, 0.3776, 0.3108, 0.2269, 0.1548, 0.3776, 0.1272, 0.4077, 0.2166, 0.2758, 0.09893, 0.6178, 0.1272, 0.4077, 0.1504, 0.4026, 0.2302, 2.386e-07, 0.1103, 0.6221, 0.4985, 0.8052, 0.4768, 0.2438, 0.1318, 0.9071, 0.0, 0.0, 0.4768, 0.2438, 0.0, 0.0, 0.2315, 0.233, 0.2315, 0.233, 0.0, 0.0, 0.0, 0.0, 0.2315, 0.233, 0.0, 0.0, 0.0, 0.0, 0.0, 0.0, 0.0, 0.0, 0.0, 0.0, 0.4067, 0.988, 0.2405, 0.968, 0.0, 0.0, 0.4067, 0.988, 0.0, 0.0, 0.0, 0.0, 0.4252, 1.0, 0.4067, 0.988, 0.0, 0.0, 0.4252, 0.8281, 0.4067, 0.988, 0.4252, 1.0, 0.4067, 0.988, 0.2405, 0.8281, 0.2405, 0.968, 0.8153, 0.3546, 0.1103, 0.6221, 0.08, 0.4992, 0.117, 0.555, 0.1507, 0.4033, 0.8153, 0.3546, 0.117, 0.555, 0.8153, 0.3546, 0.08, 0.7542, 0.08, 0.4992, 0.117, 0.555, 0.08, 0.7542, 0.8153, 0.3546, 0.08, 0.4992, 0.261, 0.4925, 0.08, 0.7542, 0.8153, 0.3546, 0.261, 0.4925, 0.08, 0.4992, 0.08, 0.7542, 0.8, 0.3217, 0.261, 0.4925, 0.08, 0.4992, 0.8, 0.3217, 0.8, 0.3217, 0.08, 0.7542, 0.261, 0.4925, 0.08, 0.4992, 0.1103, 0.6221, 0.117, 0.555, 0.8153, 0.3546, 0.1507, 0.4033, 0.1103, 0.6221, 0.3108, 0.9353, 0.3043, 0.4992, 0.4992, 0.95, 0.0, 0.0, 0.0, 0.0, 0.0, 0.0, 0.4252, 1.0, 0.0, 0.0, 0.3883, 0.61, 0.4985, 0.9989, 0.1462, 0.3651, 0.08333, 0.4033, 0.146, 0.8132, 0.4985, 0.9989, 0.08333, 0.4033, 0.2214, 0.9011, 0.08333, 0.4033, 0.4985, 0.8052, 0.3108, 0.9353, 0.4985, 0.8052, 0.3043, 0.4992, 0.4985, 0.8052, 0.3108, 0.9353, 0.2214, 0.9011, 0.0, 0.0, 0.0, 0.0, 0.0, 0.0, 0.1481, 0.7881, 0.2405, 0.8281, 0.2589, 0.6681, 0.1359, 0.41, 0.0, 0.0, 0.09894, 0.5924, 0.117, 0.555, 0.1103, 0.6221, 0.2302, 2.386e-07, 0.117, 0.555, 0.2302, 2.386e-07, 0.09586, -1.49e-08, 0.4985, 0.9989, 0.146, 0.8132, 0.09893, 0.6666, 0.2405, 0.8281, 0.1481, 0.7881, 0.1481, 0.888, 0.2405, 0.8281, 0.1481, 0.888, 0.2405, 0.968, 0.0, 0.0, 0.2405, 0.968, 0.1965, 0.8052, 0.2302, 2.386e-07, 0.4985, 0.8052, 0.0, 0.0, 0.0, 0.0, 0.1481, 0.888, 0.09894, 0.5924, 0.0, 0.0, 0.2302, 2.386e-07, 0.1481, 0.888, 0.0, 0.0, 0.4985, 0.8052, 0.0, 0.0, 0.0, 0.0, 0.09586, -1.49e-08, 0.2302, 2.386e-07, 0.0, 0.0, 0.1965, 0.8052, 0.1481, 0.888, 0.0, 0.0, 0.0, 0.0, 0.0, 0.0, 0.0, 0.0, 0.0, 0.0, 0.0, 0.0, 0.1965, 0.8052, 0.0, 0.0, 0.0, 0.0, 0.0, 0.0, 0.0519, 0.5735, 0.4985, 0.9989, 0.163, 0.4476, 0.0, 0.0, 0.4985, 0.9989, 0.1272, 0.4077, 0.1272, 0.4077, 0.1931, 0.2513, 0.0, 0.0, 0.0, 0.0, 0.2562, 0.2496, 0.0, 0.0, 0.2562, 0.2496, 0.5041, 0.2496, 0.0, 0.0, 0.0, 0.0, 0.07602, 0.2496, 0.0, 0.0, 0.07602, 0.2496, 0.2562, 0.2496, 0.0, 0.0, 0.0, 0.0, 0.05349, 0.2496, 0.5041, 0.2496, 0.2562, 0.2496, 0.2562, 0.009754, 0.5041, 0.2496, 0.2562, 0.009754, 0.5041, 0.009754, 0.2562, 0.2496, 0.07602, 0.2496, 0.07602, 0.009754, 0.2562, 0.2496, 0.07602, 0.009754, 0.2562, 0.009754, 0.07602, 0.2496, 0.05349, 0.2496, 0.05349, 0.009754, 0.0, 0.0, 0.4985, 0.8052, 0.1507, 0.4033, 0.117, 0.555, 0.0, 0.0, 0.1507, 0.4033, 0.117, 0.555, 0.09586, -1.49e-08, 0.0, 0.0, 0.0, 0.0, 0.09586, -1.49e-08, 0.0, 0.0, 0.09855, 0.2496, 0.05349, 0.009754, 0.05349, 0.2496, 0.5041, 0.009754, 0.2562, 0.009754, 0.2562, 0.2496, 0.5041, 0.009754, 0.2562, 0.2496, 0.5041, 0.2496, 0.2562, 0.2496, 0.07602, 0.009754, 0.09855, 0.2496, 0.09855, 0.2496, 0.07602, 0.009754, 0.05349, 0.009754, 0.2562, 0.2496, 0.2562, 0.009754, 0.07602, 0.009754, 0.5041, 0.2496, 0.2562, 0.2496, 0.1024, 0.002778, 0.5041, 0.2496, 0.1024, 0.002778, 0.0, 0.0, 0.2562, 0.2496, 0.09855, 0.2496, 0.5942, 0.002778, 0.2562, 0.2496, 0.5942, 0.002778, 0.1024, 0.002778, 0.5942, 0.002778, 0.05349, 0.2496, 0.163, 0.4476, 0.5942, 0.002778, 0.09855, 0.2496, 0.05349, 0.2496, 0.0, 0.0, 0.0, 0.0, 0.0, 0.0, 0.0, 0.0, 0.0, 0.0, 0.0, 0.0, 0.0, 0.0, 0.0, 0.0, 0.0, 0.0, 0.0, 0.0, 0.0, 0.0, 0.0, 0.0, 0.0, 0.0, 0.0, 0.0, 0.0, 0.0, 0.0, 0.0, 0.0, 0.0, 0.0, 0.0, 0.0, 0.0, 0.0, 0.0, 0.0, 0.0, 0.0, 0.0, 0.0, 0.0, 0.0, 0.0, 0.0, 0.0, 0.0, 0.0, 0.0, 0.0, 0.0, 0.0, 0.0, 0.0, 0.0, 0.0, 0.0, 0.0, 0.0, 0.0, 0.0, 0.0, 0.0, 0.0, 0.0, 0.0, 0.0, 0.0, 0.0, 0.0, 0.0, 0.0, 0.0, 0.0, 0.0, 0.0, 0.0, 0.0, 0.0, 0.0, 0.0, 0.0, 0.0, 0.0, 0.0, 0.0, 0.0, 0.0, 0.0, 0.0, 0.0, 0.0, 0.0, 0.0, 0.0, 0.0, 0.0, 0.0, 0.0, 0.0, 0.0, 0.0, 0.4985, 0.8052, 0.1481, 0.888, 0.2302, 2.386e-07, 0.0, 0.0, 0.0, 0.0, 0.0, 0.0, 0.0, 0.0, 0.0, 0.0, 0.0, 0.0, 0.0, 0.0, 0.0, 0.0, 0.0, 0.0, 0.0, 0.0, 0.0, 0.0, 0.0, 0.0, 0.0, 0.0, 0.0, 0.0, 0.0, 0.0, 0.0, 0.0, 0.0, 0.0, 0.0, 0.0, 0.0, 0.0, 0.0, 0.0, 0.0, 0.0, 0.0, 0.0, 0.0, 0.0, 0.0, 0.0, 0.0, 0.0, 0.0, 0.0, 0.0, 0.0, 0.0, 0.0, 0.0, 0.0, 0.0, 0.0, 0.0, 0.0, 0.0, 0.0, 0.0, 0.0, 0.0, 0.0, 0.0, 0.0, 0.0, 0.0, 0.0, 0.0, 0.0, 0.0, 0.0, 0.0, 0.0, 0.0, 0.0, 0.0, 0.0, 0.0, 0.0, 0.0, 0.0, 0.0, 0.0, 0.0, 0.0, 0.0, 0.0, 0.0, 0.0, 0.0, 0.0, 0.0, 0.0, 0.0, 0.0, 0.0, 0.0, 0.0, 0.0, 0.0, 0.0, 0.0, 0.0, 0.0, 0.0, 0.0, 0.0, 0.0, 0.0, 0.0, 0.0, 0.0, 0.0, 0.0, 0.0, 0.0, 0.0, 0.0, 0.0, 0.0, 0.0, 0.0, 0.0, 0.0, 0.0, 0.0, 0.0, 0.0, 0.0, 0.0, 0.0, 0.0, 0.0, 0.0, 0.0, 0.0, 0.0, 0.0, 0.0, 0.0, 0.0, 0.0, 0.0, 0.0, 0.0, 0.0, 0.0, 0.0, 0.0, 0.0, 0.0, 0.0, 0.0, 0.0, 0.0, 0.0, 0.0, 0.0, 0.0, 0.0, 0.0, 0.0, 0.0, 0.0, 0.0, 0.0, 0.0, 0.0, 0.0, 0.0, 0.0, 0.0, 0.0, 0.0, 0.0, 0.0, 0.0, 0.0, 0.0, 0.0, 0.0, 0.0, 0.0, 0.0, 0.0, 0.0, 0.0, 0.0, 0.0, 0.0, 0.0, 0.0, 0.0, 0.0, 0.0, 0.0, 0.0, 0.0, 0.0, 0.0, 0.0, 0.0, 0.0, 0.0, 0.0, 0.0, 0.0, 0.0, 0.0, 0.0, 0.0, 0.0, 0.0, 0.0, 0.0, 0.0, 0.0, 0.0, 0.0, 0.0, 0.0, 0.0, 0.0, 0.0, 0.0, 0.0, 0.0, 0.0, 0.0, 0.0, 0.0, 0.0, 0.0, 0.0, 0.0, 0.0, 0.0, 0.0, 0.0, 0.0, 0.2138, 0.2922, 0.0, 0.0, 0.2138, 0.2922, 0.4991, 0.2988, 0.0, 0.0, 0.0, 0.0, 0.09558, 0.2762, 0.0, 0.0, 0.09558, 0.2762, 0.2138, 0.2922, 0.0, 0.0, 0.0, 0.0, 0.4991, 0.2988, 0.0, 0.0, 0.4991, 0.2988, 0.7844, 0.2922, 0.0, 0.0, 0.0, 0.0, 0.7844, 0.2922, 0.0, 0.0, 0.7844, 0.2922, 0.9025, 0.2762, 0.0, 0.0, 0.0, 0.0, 0.4991, 0.2536, 0.0, 0.0, 0.4991, 0.2536, 0.2138, 0.2602, 0.0, 0.0, 0.0, 0.0, 0.2138, 0.2602, 0.0, 0.0, 0.2138, 0.2602, 0.09558, 0.2762, 0.0, 0.0, 0.0, 0.0, 0.7844, 0.2602, 0.0, 0.0, 0.7844, 0.2602, 0.4991, 0.2536, 0.0, 0.0, 0.0, 0.0, 0.9025, 0.2762, 0.0, 0.0, 0.9025, 0.2762, 0.7844, 0.2602, 0.4991, 0.2988, 0.2138, 0.2922, 0.2423, 0.04383, 0.4991, 0.2988, 0.2423, 0.04383, 0.4991, 0.0488, 0.2138, 0.2922, 0.09558, 0.2762, 0.1359, 0.03184, 0.2138, 0.2922, 0.1359, 0.03184, 0.2423, 0.04383, 0.7844, 0.2922, 0.4991, 0.2988, 0.4991, 0.0488, 0.7844, 0.2922, 0.4991, 0.0488, 0.7558, 0.04383, 0.9025, 0.2762, 0.7844, 0.2922, 0.7558, 0.04383, 0.9025, 0.2762, 0.7558, 0.04383, 0.8622, 0.03184, 0.2138, 0.2602, 0.4991, 0.2536, 0.4991, 0.01487, 0.2138, 0.2602, 0.4991, 0.01487, 0.2423, 0.01984, 0.09558, 0.2762, 0.2138, 0.2602, 0.2423, 0.01984, 0.09558, 0.2762, 0.2423, 0.01984, 0.1359, 0.03184, 0.4991, 0.2536, 0.7844, 0.2602, 0.7558, 0.01984, 0.4991, 0.2536, 0.7558, 0.01984, 0.4991, 0.01487, 0.7844, 0.2602, 0.9025, 0.2762, 0.8622, 0.03184, 0.7844, 0.2602, 0.8622, 0.03184, 0.7558, 0.01984, 0.4991, 0.0488, 0.2423, 0.04383, 0.2936, 0.292, 0.4991, 0.0488, 0.2936, 0.292, 0.4991, 0.297, 0.2423, 0.04383, 0.1359, 0.03184, 0.2086, 0.28, 0.2423, 0.04383, 0.2086, 0.28, 0.2936, 0.292, 0.7558, 0.04383, 0.4991, 0.0488, 0.4991, 0.297, 0.7558, 0.04383, 0.4991, 0.297, 0.7045, 0.292, 0.8622, 0.03184, 0.7558, 0.04383, 0.7045, 0.292, 0.8622, 0.03184, 0.7045, 0.292, 0.7896, 0.28, 0.2423, 0.01984, 0.4991, 0.01487, 0.4991, 0.263, 0.2423, 0.01984, 0.4991, 0.263, 0.2936, 0.268, 0.1359, 0.03184, 0.2423, 0.01984, 0.2936, 0.268, 0.1359, 0.03184, 0.2936, 0.268, 0.2086, 0.28, 0.4991, 0.01487, 0.7558, 0.01984, 0.7045, 0.268, 0.4991, 0.01487, 0.7045, 0.268, 0.4991, 0.263, 0.7558, 0.01984, 0.8622, 0.03184, 0.7896, 0.28, 0.7558, 0.01984, 0.7896, 0.28, 0.7045, 0.268, 0.4991, 0.297, 0.2936, 0.292, 0.0, 0.0, 0.2936, 0.292, 0.2086, 0.28, 0.0, 0.0, 0.7045, 0.292, 0.4991, 0.297, 0.0, 0.0, 0.7896, 0.28, 0.7045, 0.292, 0.0, 0.0, 0.2936, 0.268, 0.4991, 0.263, 0.0, 0.0, 0.2086, 0.28, 0.2936, 0.268, 0.0, 0.0, 0.4991, 0.263, 0.7045, 0.268, 0.0, 0.0, 0.7045, 0.268, 0.7896, 0.28, 0.0, 0.0, 0.4991, 0.4218, 0.3883, 0.61, 0.0, 0.0, 0.4991, 0.4218, 0.09894, 0.5924, 0.3883, 0.61, 0.4252, 1.0, 0.3883, 0.61, 0.09894, 0.5924, 0.4992, 0.3588, 0.5462, 0.3588, 0.4992, 0.3491, 0.8622, 0.41, 0.4991, 0.4218, 0.8992, 0.5924, 0.8711, 0.4077, 0.8382, 0.3979, 0.8287, 0.4468, 0.5462, 0.3588, 0.4992, 0.3588, 0.4992, 0.393, 0.8287, 0.4468, 0.8382, 0.3979, 0.7581, 0.4468, 0.0, 0.0, 0.0, 0.0, 0.0, 0.0, 0.0, 0.0, 0.0, 0.0, 0.0, 0.0, 0.0, 0.0, 0.0, 0.0, 0.0, 0.0, 0.0, 0.0, 0.0, 0.0, 0.0, 0.0, 0.6357, 0.3546, 0.0, 0.0, 0.3043, 0.4992, 0.0, 0.0, 0.0, 0.0, 0.0, 0.0, 0.0, 0.0, 0.0, 0.0, 0.0, 0.0, 0.0, 0.0, 0.0, 0.0, 0.0, 0.0, 0.0, 0.0, 0.0, 0.0, 0.0, 0.0, 0.7392, 0.6681, 0.5729, 0.6681, 0.5729, 0.8281, 0.7392, 0.6681, 0.5729, 0.8281, 0.7576, 0.8281, 0.0, 0.0, 0.0, 0.0, 0.0, 0.0, 0.8523, 0.6715, 0.7581, 0.6178, 0.7817, 0.7008, 0.0, 0.0, 0.0, 0.0, 0.0, 0.0, 0.0, 0.0, 0.0, 0.0, 0.0, 0.0, 0.8711, 0.4077, 0.8382, 0.5445, 0.8994, 0.6178, 0.4992, 0.393, 0.4992, 0.4028, 0.5462, 0.3588, 0.0, 0.0, 0.0, 0.0, 0.6099, 0.61, 0.5933, 0.4468, 0.4992, 0.4468, 0.4992, 0.5054, 0.5933, 0.4468, 0.5462, 0.3588, 0.4992, 0.4468, 0.0, 0.0, 0.0, 0.0, 0.0, 0.0, 0.0, 0.0, 0.6164, 0.3217, 0.0, 0.0, 0.0, 0.0, 0.0, 0.0, 0.0, 0.0, 0.5462, 0.3588, 0.4992, 0.4028, 0.4992, 0.4468, 0.5729, 0.6681, 0.7392, 0.6681, 0.7392, 0.8281, 0.0, 0.0, 0.6164, 0.3217, 0.0, 0.0, 0.6875, 0.2269, 0.7817, 0.2758, 0.0, 0.0, 0.0, 0.0, 0.0, 0.0, 0.6164, 0.3217, 0.8711, 0.4077, 0.0, 0.0, 0.0, 0.0, 0.0, 0.0, 0.0, 0.0, 0.0, 0.0, 0.0, 0.0, 0.0, 0.0, 0.0, 0.0, 0.0, 0.0, 0.6865, 0.1522, 0.0, 0.0, 0.1318, 0.9071, 0.0, 0.0, 0.0, 0.0, 0.1318, 0.9071, 0.0, 0.0, 0.0, 0.0, 0.9546, 0.2496, 0.0, 0.0, 0.0, 0.0, 0.0, 0.0, 0.0, 0.0, 0.0, 0.0, 0.0, 0.0, 0.0, 0.0, 0.0, 0.0, 0.0, 0.0, 0.0, 0.0, 0.0, 0.0, 0.0, 0.0, 0.0, 0.0, 0.0, 0.0, 0.0, 0.0, 0.0, 0.0, 0.0, 0.0, 0.6639, 0.6178, 0.5933, 0.608, 0.5933, 0.7155, 0.6639, 0.6178, 0.7581, 0.6178, 0.7581, 0.4468, 0.6639, 0.6178, 0.7581, 0.4468, 0.6639, 0.4468, 0.6875, 0.2269, 0.5462, 0.1048, 0.7817, 0.2758, 0.7817, 0.2758, 0.5462, 0.1048, 0.8052, 0.2513, 0.5729, 0.8281, 0.5729, 0.6681, 0.7392, 0.8281, 0.8523, 0.8132, 0.777, 0.9011, 0.0, 0.0, 0.97, 0.6178, 0.937, 0.4468, 0.8947, 0.4223, 0.97, 0.6178, 0.8947, 0.4223, 0.9512, 0.6666, 0.8947, 0.4223, 0.8711, 0.4565, 0.9512, 0.6666, 0.9512, 0.6666, 0.8711, 0.4565, 0.8947, 0.6178, 0.7817, 0.2758, 0.8052, 0.2513, 0.8711, 0.4077, 0.8947, 0.4223, 0.8617, 0.4223, 0.8711, 0.4565, 0.9512, 0.6666, 0.8947, 0.6178, 0.9088, 0.6666, 0.9088, 0.6666, 0.89, 0.6178, 0.97, 0.6178, 0.9088, 0.6666, 0.97, 0.6178, 0.9512, 0.6666, 0.89, 0.6178, 0.8664, 0.4468, 0.937, 0.4468, 0.89, 0.6178, 0.937, 0.4468, 0.97, 0.6178, 0.8664, 0.4468, 0.8617, 0.4223, 0.8947, 0.4223, 0.8664, 0.4468, 0.8947, 0.4223, 0.937, 0.4468, 0.85, 0.888, 0.7576, 0.968, 0.0, 0.0, 0.8711, 0.4077, 0.8287, 0.4468, 0.8382, 0.5445, 0.8994, 0.6666, 0.8382, 0.5445, 0.8523, 0.6715, 0.0, 0.0, 0.0, 0.0, 0.0, 0.0, 0.0, 0.0, 0.6357, 0.3546, 0.0, 0.0, 0.0, 0.0, 0.0, 0.0, 0.0, 0.0, 0.6865, 0.1522, 0.0, 0.0, 0.7585, 0.5727, 0.0, 0.0, 0.0, 0.0, 0.0, 0.0, 0.5933, 0.608, 0.4992, 0.5054, 0.4992, 0.5933, 0.0, 0.0, 0.0, 0.0, 0.0, 0.0, 0.8052, 0.2513, 0.5462, 0.1048, 0.5462, 0.1048, 0.7817, 0.2513, 0.8052, 0.2513, 0.5462, 0.1048, 0.8287, 0.4468, 0.7581, 0.4468, 0.8382, 0.5445, 0.8382, 0.5445, 0.7581, 0.4468, 0.7581, 0.6178, 0.8711, 0.4077, 0.8052, 0.2513, 0.8382, 0.3979, 0.8052, 0.2513, 0.7817, 0.2513, 0.8382, 0.3979, 0.7817, 0.2513, 0.5462, 0.1048, 0.6404, 0.2807, 0.5462, 0.1048, 0.4992, 0.1048, 0.6404, 0.2807, 0.7534, 0.3246, 0.7817, 0.2513, 0.6404, 0.2807, 0.6404, 0.2807, 0.4992, 0.1048, 0.4992, 0.2807, 0.7534, 0.3246, 0.6404, 0.2807, 0.6404, 0.3979, 0.777, 0.3979, 0.7534, 0.3246, 0.6404, 0.3979, 0.777, 0.3979, 0.6404, 0.3979, 0.6639, 0.4468, 0.7581, 0.4468, 0.777, 0.3979, 0.6639, 0.4468, 0.6639, 0.6178, 0.6639, 0.4468, 0.5933, 0.608, 0.6639, 0.4468, 0.5933, 0.4468, 0.5933, 0.608, 0.5933, 0.7155, 0.5933, 0.608, 0.4992, 0.7155, 0.5933, 0.608, 0.4992, 0.5933, 0.4992, 0.7155, 0.7817, 0.7008, 0.7581, 0.6178, 0.6734, 0.7155, 0.7581, 0.6178, 0.6639, 0.6178, 0.6734, 0.7155, 0.8523, 0.8132, 0.8523, 0.6715, 0.7817, 0.8621, 0.8523, 0.6715, 0.7817, 0.7008, 0.7817, 0.8621, 0.7817, 0.8621, 0.7817, 0.7008, 0.6781, 0.8816, 0.7817, 0.7008, 0.6734, 0.7155, 0.6781, 0.8816, 0.6734, 0.7155, 0.5933, 0.7155, 0.6781, 0.8816, 0.6781, 0.8816, 0.5933, 0.7155, 0.4992, 0.8816, 0.5933, 0.7155, 0.4992, 0.7155, 0.4992, 0.8816, 0.5933, 0.608, 0.5933, 0.4468, 0.4992, 0.5054, 0.8994, 0.6666, 0.8523, 0.6715, 0.8523, 0.8132, 0.0, 0.0, 0.6357, 0.3546, 0.6164, 0.3217, 0.0, 0.0, 0.0, 0.0, 0.8994, 0.6666, 0.9546, 0.009754, 0.9321, 0.2496, 0.9321, 0.009754, 0.0, 0.0, 0.0, 0.0, 0.0, 0.0, 0.8382, 0.5445, 0.7581, 0.6178, 0.8523, 0.6715, 0.6404, 0.3979, 0.5462, 0.3588, 0.5933, 0.4468, 0.6404, 0.3979, 0.6404, 0.2807, 0.5462, 0.3588, 0.6404, 0.2807, 0.4992, 0.2807, 0.5462, 0.3588, 0.8382, 0.3979, 0.7534, 0.3246, 0.777, 0.3979, 0.8382, 0.3979, 0.777, 0.3979, 0.7581, 0.4468, 0.6734, 0.7155, 0.6639, 0.6178, 0.5933, 0.7155, 0.5462, 0.3588, 0.4992, 0.2807, 0.4992, 0.3491, 0.9546, 0.2496, 0.0, 0.0, 0.9321, 0.2496, 0.7817, 0.2513, 0.7534, 0.3246, 0.8382, 0.3979, 0.6639, 0.4468, 0.6404, 0.3979, 0.5933, 0.4468, 0.8315, 0.6681, 0.7392, 0.6681, 0.85, 0.7881, 0.777, 0.9011, 0.8523, 0.8132, 0.7817, 0.8621, 0.7817, 0.8621, 0.6781, 0.8816, 0.6875, 0.9353, 0.777, 0.9011, 0.7817, 0.8621, 0.6875, 0.9353, 0.6781, 0.8816, 0.4992, 0.8816, 0.4992, 0.95, 0.6875, 0.9353, 0.6781, 0.8816, 0.4992, 0.95, 0.8382, 0.5445, 0.8994, 0.6666, 0.8994, 0.6178, 0.0, 0.0, 0.0, 0.0, 0.0, 0.0, 0.0, 0.0, 0.8994, 0.6178, 0.8994, 0.6666, 0.8711, 0.4077, 0.8711, 0.4077, 0.8994, 0.6178, 0.0, 0.0, 0.0, 0.0, 0.0, 0.0, 0.7576, 0.8281, 0.5729, 0.8281, 0.5914, 0.988, 0.0, 0.0, 0.0, 0.0, 0.0, 0.0, 0.6875, 0.2269, 0.0, 0.0, 0.6865, 0.1522, 0.7817, 0.2758, 0.8711, 0.4077, 0.0, 0.0, 0.0, 0.0, 0.8711, 0.4077, 0.8994, 0.6178, 0.0, 0.0, 0.0, 0.0, 0.0, 0.0, 0.0, 0.0, 0.0, 0.0, 0.1318, 0.9071, 0.0, 0.0, 0.1318, 0.9071, 0.0, 0.0, 0.0, 0.0, 0.0, 0.0, 0.0, 0.0, 0.0, 0.0, 0.0, 0.0, 0.0, 0.0, 0.0, 0.0, 0.0, 0.0, 0.0, 0.0, 0.0, 0.0, 0.0, 0.0, 0.7576, 0.968, 0.0, 0.0, 0.7576, 0.968, 0.5914, 0.988, 0.0, 0.0, 0.5914, 0.988, 0.5729, 1.0, 0.5729, 1.0, 0.5914, 0.988, 0.5729, 0.8281, 0.7576, 0.968, 0.7576, 0.8281, 0.5914, 0.988, 0.0, 0.0, 0.0, 0.0, 0.0, 0.0, 0.0, 0.0, 0.0, 0.0, 0.0, 0.0, 0.0, 0.0, 0.0, 0.0, 0.0, 0.0, 0.0, 0.0, 0.0, 0.0, 0.0, 0.0, 0.0, 0.0, 0.0, 0.0, 0.0, 0.0, 0.0, 0.0, 0.0, 0.0, 0.0, 0.0, 0.0, 0.0, 0.0, 0.0, 0.0, 0.0, 0.0, 0.0, 0.0, 0.0, 0.0, 0.0, 0.0, 0.0, 0.0, 0.0, 0.0, 0.0, 0.0, 0.0, 0.0, 0.0, 0.0, 0.0, 0.0, 0.0, 0.0, 0.0, 0.0, 0.0, 0.4992, 0.95, 0.3043, 0.4992, 0.6875, 0.9353, 0.0, 0.0, 0.0, 0.0, 0.0, 0.0, 0.6099, 0.61, 0.0, 0.0, 0.5729, 1.0, 0.0, 0.0, 0.0, 0.0, 0.0, 0.0, 0.0, 0.0, 0.0, 0.0, 0.8523, 0.8132, 0.0, 0.0, 0.0, 0.0, 0.777, 0.9011, 0.3043, 0.4992, 0.0, 0.0, 0.6875, 0.9353, 0.777, 0.9011, 0.6875, 0.9353, 0.0, 0.0, 0.0, 0.0, 0.0, 0.0, 0.0, 0.0, 0.7392, 0.6681, 0.7576, 0.8281, 0.85, 0.7881, 0.8992, 0.5924, 0.0, 0.0, 0.8622, 0.41, 0.0, 0.0, 0.0, 0.0, 0.0, 0.0, 0.0, 0.0, 0.0, 0.0, 0.0, 0.0, 0.8994, 0.6666, 0.8523, 0.8132, 0.0, 0.0, 0.85, 0.888, 0.85, 0.7881, 0.7576, 0.8281, 0.7576, 0.968, 0.85, 0.888, 0.7576, 0.8281, 0.0, 0.0, 0.7576, 0.968, 0.0, 0.0, 0.0, 0.0, 0.0, 0.0, 0.0, 0.0, 0.8992, 0.5924, 0.85, 0.888, 0.0, 0.0, 0.85, 0.888, 0.0, 0.0, 0.0, 0.0, 0.0, 0.0, 0.0, 0.0, 0.0, 0.0, 0.0, 0.0, 0.0, 0.0, 0.0, 0.0, 0.85, 0.888, 0.0, 0.0, 0.0, 0.0, 0.0, 0.0, 0.0, 0.0, 0.0, 0.0, 0.0, 0.0, 0.0, 0.0, 0.0, 0.0, 0.0, 0.0, 0.0, 0.0, 0.0, 0.0, 0.0, 0.0, 0.0, 0.0, 0.0, 0.0, 0.0, 0.0, 0.0, 0.0, 0.0, 0.0, 0.8052, 0.2513, 0.8711, 0.4077, 0.8711, 0.4077, 0.5041, 0.2496, 0.7519, 0.2496, 0.0, 0.0, 0.5041, 0.2496, 0.0, 0.0, 0.0, 0.0, 0.7519, 0.2496, 0.9321, 0.2496, 0.0, 0.0, 0.7519, 0.2496, 0.0, 0.0, 0.0, 0.0, 0.9546, 0.2496, 0.0, 0.0, 0.0, 0.0, 0.5041, 0.009754, 0.7519, 0.009754, 0.7519, 0.2496, 0.5041, 0.009754, 0.7519, 0.2496, 0.5041, 0.2496, 0.7519, 0.009754, 0.9321, 0.009754, 0.9321, 0.2496, 0.7519, 0.009754, 0.9321, 0.2496, 0.7519, 0.2496, 0.9546, 0.009754, 0.9546, 0.2496, 0.9321, 0.2496, 0.0, 0.0, 0.0, 0.0, 0.0, 0.0, 0.0, 0.0, 0.0, 0.0, 0.0, 0.0, 0.0, 0.0, 0.0, 0.0, 0.0, 0.0, 0.0, 0.0, 0.0, 0.0, 0.0, 0.0, 0.9546, 0.2496, 0.9546, 0.009754, 0.9096, 0.2496, 0.5041, 0.2496, 0.7519, 0.2496, 0.7519, 0.009754, 0.5041, 0.2496, 0.7519, 0.009754, 0.5041, 0.009754, 0.9096, 0.2496, 0.9321, 0.009754, 0.7519, 0.2496, 0.9546, 0.009754, 0.9321, 0.009754, 0.9096, 0.2496, 0.9321, 0.009754, 0.7519, 0.009754, 0.7519, 0.2496, 0.0, 0.0, 0.0, 0.0, 0.7519, 0.2496, 0.0, 0.0, 0.7519, 0.2496, 0.5041, 0.2496, 0.0, 0.0, 0.0, 0.0, 0.9096, 0.2496, 0.0, 0.0, 0.9096, 0.2496, 0.7519, 0.2496, 0.0, 0.0, 0.9546, 0.2496, 0.0, 0.0, 0.9546, 0.2496, 0.9096, 0.2496, 0.0, 0.0, 0.0, 0.0, 0.0, 0.0, 0.0, 0.0, 0.0, 0.0, 0.0, 0.0, 0.0, 0.0, 0.0, 0.0, 0.0, 0.0, 0.0, 0.0, 0.0, 0.0, 0.0, 0.0, 0.0, 0.0, 0.0, 0.0, 0.0, 0.0, 0.0, 0.0, 0.0, 0.0, 0.0, 0.0, 0.0, 0.0, 0.0, 0.0, 0.0, 0.0, 0.0, 0.0, 0.0, 0.0, 0.0, 0.0, 0.0, 0.0, 0.0, 0.0, 0.0, 0.0, 0.0, 0.0, 0.0, 0.0, 0.0, 0.0, 0.0, 0.0, 0.0, 0.0, 0.0, 0.0, 0.0, 0.0, 0.0, 0.0, 0.0, 0.0, 0.0, 0.0, 0.0, 0.0, 0.0, 0.0, 0.0, 0.0, 0.0, 0.0, 0.0, 0.0, 0.0, 0.0, 0.0, 0.0, 0.0, 0.0, 0.0, 0.0, 0.0, 0.0, 0.0, 0.0, 0.0, 0.0, 0.0, 0.0, 0.0, 0.0, 0.0, 0.0, 0.0, 0.0, 0.0, 0.0, 0.0, 0.0, 0.0, 0.0, 0.0, 0.0, 0.85, 0.888, 0.0, 0.0, 0.0, 0.0, 0.0, 0.0, 0.0, 0.0, 0.0, 0.0, 0.0, 0.0, 0.0, 0.0, 0.0, 0.0, 0.0, 0.0, 0.0, 0.0, 0.0, 0.0, 0.0, 0.0, 0.0, 0.0, 0.0, 0.0, 0.0, 0.0, 0.0, 0.0, 0.0, 0.0, 0.0, 0.0, 0.0, 0.0, 0.0, 0.0, 0.0, 0.0, 0.0, 0.0, 0.0, 0.0, 0.0, 0.0, 0.0, 0.0, 0.0, 0.0, 0.0, 0.0, 0.0, 0.0, 0.0, 0.0, 0.0, 0.0, 0.0, 0.0, 0.0, 0.0, 0.0, 0.0, 0.0, 0.0, 0.0, 0.0, 0.0, 0.0, 0.0, 0.0, 0.0, 0.0, 0.0, 0.0, 0.0, 0.0, 0.0, 0.0, 0.0, 0.0, 0.0, 0.0, 0.0, 0.0, 0.0, 0.0, 0.0, 0.0, 0.0, 0.0, 0.0, 0.0, 0.0, 0.0, 0.0, 0.0, 0.0, 0.0, 0.0, 0.0, 0.0, 0.0, 0.0, 0.0, 0.0, 0.0, 0.0, 0.0, 0.0, 0.0, 0.0, 0.0, 0.0, 0.0, 0.0, 0.0, 0.0, 0.0, 0.0, 0.0, 0.0, 0.0, 0.0, 0.0, 0.0, 0.0, 0.0, 0.0, 0.0, 0.0, 0.0, 0.0, 0.0, 0.0, 0.0, 0.0, 0.0, 0.0, 0.0, 0.0, 0.0, 0.0, 0.0, 0.0, 0.0, 0.0, 0.0, 0.0, 0.0, 0.0, 0.0, 0.0, 0.0, 0.0, 0.0, 0.0, 0.0, 0.0, 0.0, 0.0, 0.0, 0.0, 0.0, 0.0, 0.0, 0.0, 0.0, 0.0, 0.0, 0.0, 0.0, 0.0, 0.0, 0.0, 0.0, 0.0, 0.0, 0.0, 0.0, 0.0, 0.0, 0.0, 0.0, 0.0, 0.0, 0.0, 0.0, 0.0, 0.0, 0.0, 0.0, 0.0, 0.0, 0.0, 0.0, 0.0, 0.0, 0.0, 0.0, 0.0, 0.0, 0.0, 0.0, 0.0, 0.0, 0.0, 0.0, 0.0, 0.0, 0.0, 0.0, 0.0, 0.0, 0.0, 0.0, 0.0, 0.0, 0.0, 0.0, 0.0, 0.0, 0.0, 0.0, 0.0, 0.0, 0.0, 0.0, 0.0, 0.0, 0.0, 0.0, 0.0, 0.0, 0.0, 0.0, 0.0, 0.4991, 0.2988, 0.2138, 0.2922, 0.0, 0.0, 0.4991, 0.2988, 0.0, 0.0, 0.0, 0.0, 0.2138, 0.2922, 0.09558, 0.2762, 0.0, 0.0, 0.2138, 0.2922, 0.0, 0.0, 0.0, 0.0, 0.7844, 0.2922, 0.4991, 0.2988, 0.0, 0.0, 0.7844, 0.2922, 0.0, 0.0, 0.0, 0.0, 0.9025, 0.2762, 0.7844, 0.2922, 0.0, 0.0, 0.9025, 0.2762, 0.0, 0.0, 0.0, 0.0, 0.2138, 0.2602, 0.4991, 0.2536, 0.0, 0.0, 0.2138, 0.2602, 0.0, 0.0, 0.0, 0.0, 0.09558, 0.2762, 0.2138, 0.2602, 0.0, 0.0, 0.09558, 0.2762, 0.0, 0.0, 0.0, 0.0, 0.4991, 0.2536, 0.7844, 0.2602, 0.0, 0.0, 0.4991, 0.2536, 0.0, 0.0, 0.0, 0.0, 0.7844, 0.2602, 0.9025, 0.2762, 0.0, 0.0, 0.7844, 0.2602, 0.0, 0.0, 0.0, 0.0, 0.4991, 0.0488, 0.2423, 0.04383, 0.2138, 0.2922, 0.4991, 0.0488, 0.2138, 0.2922, 0.4991, 0.2988, 0.2423, 0.04383, 0.1359, 0.03184, 0.09558, 0.2762, 0.2423, 0.04383, 0.09558, 0.2762, 0.2138, 0.2922, 0.7558, 0.04383, 0.4991, 0.0488, 0.4991, 0.2988, 0.7558, 0.04383, 0.4991, 0.2988, 0.7844, 0.2922, 0.8622, 0.03184, 0.7558, 0.04383, 0.7844, 0.2922, 0.8622, 0.03184, 0.7844, 0.2922, 0.9025, 0.2762, 0.2423, 0.01984, 0.4991, 0.01487, 0.4991, 0.2536, 0.2423, 0.01984, 0.4991, 0.2536, 0.2138, 0.2602, 0.1359, 0.03184, 0.2423, 0.01984, 0.2138, 0.2602, 0.1359, 0.03184, 0.2138, 0.2602, 0.09558, 0.2762, 0.4991, 0.01487, 0.7558, 0.01984, 0.7844, 0.2602, 0.4991, 0.01487, 0.7844, 0.2602, 0.4991, 0.2536, 0.7558, 0.01984, 0.8622, 0.03184, 0.9025, 0.2762, 0.7558, 0.01984, 0.9025, 0.2762, 0.7844, 0.2602, 0.4991, 0.297, 0.2936, 0.292, 0.2423, 0.04383, 0.4991, 0.297, 0.2423, 0.04383, 0.4991, 0.0488, 0.2936, 0.292, 0.2086, 0.28, 0.1359, 0.03184, 0.2936, 0.292, 0.1359, 0.03184, 0.2423, 0.04383, 0.7045, 0.292, 0.4991, 0.297, 0.4991, 0.0488, 0.7045, 0.292, 0.4991, 0.0488, 0.7558, 0.04383, 0.7896, 0.28, 0.7045, 0.292, 0.7558, 0.04383, 0.7896, 0.28, 0.7558, 0.04383, 0.8622, 0.03184, 0.2936, 0.268, 0.4991, 0.263, 0.4991, 0.01487, 0.2936, 0.268, 0.4991, 0.01487, 0.2423, 0.01984, 0.2086, 0.28, 0.2936, 0.268, 0.2423, 0.01984, 0.2086, 0.28, 0.2423, 0.01984, 0.1359, 0.03184, 0.4991, 0.263, 0.7045, 0.268, 0.7558, 0.01984, 0.4991, 0.263, 0.7558, 0.01984, 0.4991, 0.01487, 0.7045, 0.268, 0.7896, 0.28, 0.8622, 0.03184, 0.7045, 0.268, 0.8622, 0.03184, 0.7558, 0.01984, 0.0, 0.0, 0.2936, 0.292, 0.4991, 0.297, 0.0, 0.0, 0.2086, 0.28, 0.2936, 0.292, 0.0, 0.0, 0.4991, 0.297, 0.7045, 0.292, 0.0, 0.0, 0.7045, 0.292, 0.7896, 0.28, 0.0, 0.0, 0.4991, 0.263, 0.2936, 0.268, 0.0, 0.0, 0.2936, 0.268, 0.2086, 0.28, 0.0, 0.0, 0.7045, 0.268, 0.4991, 0.263, 0.0, 0.0, 0.7896, 0.28, 0.7045, 0.268, 0.0, 0.0, 0.6099, 0.61, 0.4991, 0.4218, 0.6099, 0.61, 0.8992, 0.5924, 0.4991, 0.4218, 0.8992, 0.5924, 0.6099, 0.61, 0.5729, 1.0])
me_debug_head.materials.append(mat_debug_head_material0_0)
me_debug_head.materials.append(mat_debug_head_material0_1)
me_debug_head.materials.append(mat_debug_head_material0_2)
me_debug_head.materials.append(mat_debug_head_material0_3)
me_debug_head.materials.append(mat_debug_head_material0_4)
me_debug_head.materials.append(mat_debug_head_material0_5)
me_debug_head.update()

# ---- objects
ob_debug_head = bpy.data.objects.new('debug_head', me_debug_head)

# ---- transforms, parenting, visibility, modifiers, constraints
ob_debug_head.location = (0.0, 0.0, 0.0)

# ---- collection membership
col_collection.objects.link(ob_debug_head)

# ---- scene / render settings (as saved in the file)
scene.frame_start = 1; scene.frame_end = 250; scene.frame_set(1)
scene.render.engine = 'BLENDER_EEVEE_NEXT'
scene.cycles.sampling_pattern = 'TABULATED_SOBOL'
bpy.context.view_layer.update()

# ---- added for rendering (the .blend has no active camera and no usable light): camera, sun
cam_auto = bpy.data.cameras.new('AutoCamera')
cam_auto.lens = 50.0
cam_auto.sensor_width = 36.0
cam_auto.clip_end = 1000.0
ob_auto_camera = bpy.data.objects.new('AutoCamera', cam_auto)
scene.collection.objects.link(ob_auto_camera)
ob_auto_camera.location = (51.5529, -56.6135, 41.2423)
ob_auto_camera.rotation_euler = (1.09748, -7.21219e-08, 0.694738)
scene.camera = ob_auto_camera
light_auto_sun = bpy.data.lights.new('AutoSun', 'SUN')
light_auto_sun.energy = 3.0
light_auto_sun.angle = 0.0523599
ob_auto_sun = bpy.data.objects.new('AutoSun', light_auto_sun)
scene.collection.objects.link(ob_auto_sun)
ob_auto_sun.rotation_euler = (0.872665, 0.174533, 0.523599)
bpy.context.view_layer.update()

